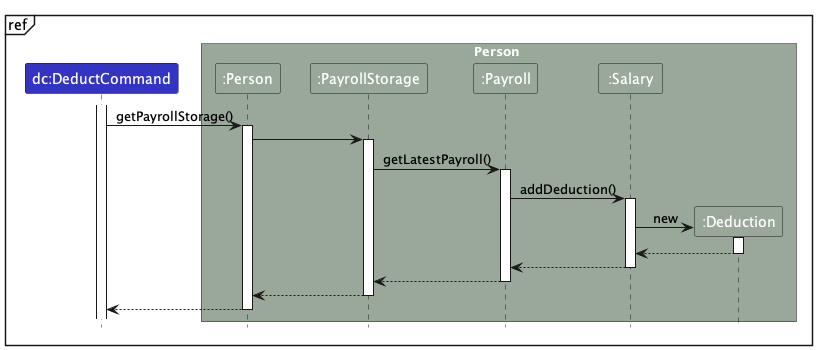

The diagram above was rendered by PlantUML. Its source (embedded in the PNG):
@startuml
!include style.puml
skinparam ArrowFontStyle plain

mainframe ref

participant "dc:DeductCommand" as DeductCommand LOGIC_COLOR

box Person PERSON_COLOR
participant ":Person" as Person PERSON_COLOR
participant ":PayrollStorage" as PayrollStorage PERSON_COLOR
participant ":Payroll" as Payroll PERSON_COLOR
participant ":Salary" as Salary PERSON_COLOR
participant ":Deduction" as Deduction PERSON_COLOR
end box

activate DeductCommand
DeductCommand -> Person : getPayrollStorage()
activate Person

Person -> PayrollStorage
activate PayrollStorage

PayrollStorage -> Payroll : getLatestPayroll()
activate Payroll

Payroll -> Salary : addDeduction()
activate Salary

create Deduction
Salary -> Deduction : new
activate Deduction
Deduction --> Salary
deactivate Deduction
Salary --> Payroll :
deactivate Salary

Payroll --> PayrollStorage :
deactivate Payroll
PayrollStorage --> Person :
deactivate PayrollStorage

Person --> DeductCommand :
deactivate Person

@enduml